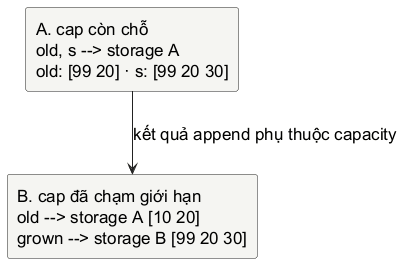

The diagram above was rendered by PlantUML. Its source (embedded in the PNG):
@startuml
skinparam backgroundColor white
skinparam shadowing false
skinparam defaultFontName "Source Sans 3"
skinparam defaultFontSize 17
skinparam defaultFontColor #000000
skinparam rectangle {
  BackgroundColor #F5F5F2
  BorderColor #222222
  FontColor #000000
  RoundCorner 5
}
skinparam arrowColor #222222
top to bottom direction
rectangle "A. cap còn chỗ\nold, s --> storage A\nold: [99 20] · s: [99 20 30]" as reuse
rectangle "B. cap đã chạm giới hạn\nold --> storage A [10 20]\ngrown --> storage B [99 20 30]" as allocate
reuse -down-> allocate : kết quả append phụ thuộc capacity
@enduml